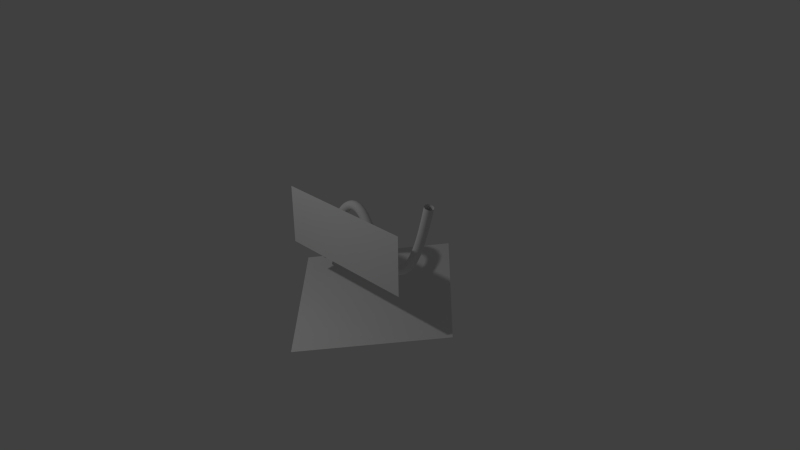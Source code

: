# Source: banner.blend  (saved by Blender 2.76.0; exported with 4.5.12 LTS)
import bpy
from mathutils import Matrix  # noqa: F401  (used for matrix-valued properties, if any)

bpy.ops.wm.read_factory_settings(use_empty=True)
scene = bpy.context.scene
scene.name = 'Scene'

# ---- collections
col_collection_1 = bpy.data.collections.new('Collection 1'); scene.collection.children.link(col_collection_1)

# ---- materials (node trees are filled in below, after node groups)
mat_common = bpy.data.materials.new('COMMON')
mat_common.alpha_threshold = 0.0
mat_common.use_transparent_shadow = False
mat_common.roughness = 0.5

# ---- material node trees

# ---- world
world_world = bpy.data.worlds.new('World'); scene.world = world_world
world_world.color = (0.05088, 0.05088, 0.05088)
world_world.use_sun_shadow = False
world_world.sun_shadow_jitter_overblur = 0.0
world_world.cycles.sampling_method = 'MANUAL'
world_world.cycles.sample_map_resolution = 256

# ---- cameras
cam_camera = bpy.data.cameras.new('Camera')
cam_camera.clip_end = 100.0
cam_camera.lens = 35.0
cam_camera.sensor_width = 32.0
cam_camera.sensor_height = 18.0
cam_camera.ortho_scale = 7.314
cam_camera.dof.focus_distance = 0.0
cam_camera.dof.aperture_fstop = 128.0

# ---- lights
light_lamp = bpy.data.lights.new('Lamp', 'POINT')
light_lamp.transmission_factor = 0.0
light_lamp.cutoff_distance = 30.0
light_lamp.energy = 100.0
light_lamp.shadow_buffer_clip_start = 1.001
light_lamp.shadow_soft_size = 0.1
light_lamp.shadow_maximum_resolution = 0.006
light_lamp.use_absolute_resolution = True
light_lamp.cycles.use_multiple_importance_sampling = False

# ---- meshes
me_common = bpy.data.meshes.new('COMMON')
me_common.from_pydata([(-1.0, -0.5, 0.6), (1.0, -0.5, 0.6), (-1.0, -0.5, 1.4), (1.0, -0.5, 1.4), (-1.034, 0.05056, 0.2136), (-1.055, 0.01931, 0.2221), (-1.055, -0.01931, 0.2221), (-1.034, -0.05056, 0.2136), (-1.0, -0.0625, 0.2), (-0.9659, -0.05056, 0.1864), (-0.9448, -0.01931, 0.1779), (-0.9448, 0.01931, 0.1779), (-0.9659, 0.05056, 0.1864), (-1.0, 0.0625, 0.2), (-0.9993, 0.05056, 0.3), (-1.02, 0.01931, 0.3086), (-1.02, -0.01931, 0.3086), (-0.9993, -0.05056, 0.3), (-0.9653, -0.0625, 0.2862), (-0.9313, -0.05056, 0.2723), (-0.9102, -0.01931, 0.2638), (-0.9102, 0.01931, 0.2638), (-0.9313, 0.05056, 0.2723), (-0.9653, 0.0625, 0.2862), (-0.9618, 0.05056, 0.3911), (-0.9828, 0.01931, 0.3999), (-0.9828, -0.01931, 0.3999), (-0.9618, -0.05056, 0.3911), (-0.928, -0.0625, 0.3769), (-0.8941, -0.05056, 0.3627), (-0.8731, -0.01931, 0.354), (-0.8731, 0.01931, 0.354), (-0.8941, 0.05056, 0.3627), (-0.928, 0.0625, 0.3769), (-0.9218, 0.05056, 0.4851), (-0.9426, 0.01931, 0.4942), (-0.9426, -0.01931, 0.4942), (-0.9218, -0.05056, 0.4851), (-0.8881, -0.0625, 0.4704), (-0.8544, -0.05056, 0.4558), (-0.8336, -0.01931, 0.4467), (-0.8336, 0.01931, 0.4467), (-0.8544, 0.05056, 0.4558), (-0.8881, 0.0625, 0.4704), (-0.8794, 0.05056, 0.5803), (-0.9, 0.01931, 0.5898), (-0.9, -0.01931, 0.5898), (-0.8794, -0.05056, 0.5803), (-0.846, -0.0625, 0.5649), (-0.8126, -0.05056, 0.5496), (-0.792, -0.01931, 0.5401), (-0.792, 0.01931, 0.5401), (-0.8126, 0.05056, 0.5496), (-0.846, 0.0625, 0.5649), (-0.8346, 0.05056, 0.6748), (-0.855, 0.01931, 0.6848), (-0.855, -0.01931, 0.6848), (-0.8346, -0.05056, 0.6748), (-0.8017, -0.0625, 0.6587), (-0.7687, -0.05056, 0.6425), (-0.7483, -0.01931, 0.6325), (-0.7483, 0.01931, 0.6325), (-0.7687, 0.05056, 0.6425), (-0.8017, 0.0625, 0.6587), (-0.7878, 0.05056, 0.7671), (-0.8078, 0.01931, 0.7777), (-0.8078, -0.01931, 0.7777), (-0.7878, -0.05056, 0.7671), (-0.7553, -0.0625, 0.7498), (-0.7229, -0.05056, 0.7326), (-0.7028, -0.01931, 0.722), (-0.7028, 0.01931, 0.722), (-0.7229, 0.05056, 0.7326), (-0.7553, 0.0625, 0.7498), (-0.7389, 0.05056, 0.8553), (-0.7584, 0.01931, 0.8667), (-0.7584, -0.01931, 0.8667), (-0.7389, -0.05056, 0.8553), (-0.7072, -0.0625, 0.8367), (-0.6755, -0.05056, 0.8181), (-0.6559, -0.01931, 0.8067), (-0.6559, 0.01931, 0.8067), (-0.6755, 0.05056, 0.8181), (-0.7072, 0.0625, 0.8367), (-0.6879, 0.05056, 0.9377), (-0.7069, 0.01931, 0.9502), (-0.7069, -0.01931, 0.9502), (-0.6879, -0.05056, 0.9377), (-0.6573, -0.0625, 0.9175), (-0.6266, -0.05056, 0.8972), (-0.6077, -0.01931, 0.8847), (-0.6077, 0.01931, 0.8847), (-0.6266, 0.05056, 0.8972), (-0.6573, 0.0625, 0.9175), (-0.635, 0.05056, 1.013), (-0.653, 0.01931, 1.027), (-0.653, -0.01931, 1.027), (-0.635, -0.05056, 1.013), (-0.6059, -0.0625, 0.9904), (-0.5767, -0.05056, 0.968), (-0.5587, -0.01931, 0.9542), (-0.5587, 0.01931, 0.9542), (-0.5767, 0.05056, 0.968), (-0.6059, 0.0625, 0.9904), (-0.5799, 0.05056, 1.079), (-0.5965, 0.01931, 1.094), (-0.5965, -0.01931, 1.094), (-0.5799, -0.05056, 1.079), (-0.5531, -0.0625, 1.054), (-0.5262, -0.05056, 1.029), (-0.5096, -0.01931, 1.013), (-0.5096, 0.01931, 1.013), (-0.5262, 0.05056, 1.029), (-0.5531, 0.0625, 1.054), (-0.5224, 0.05056, 1.134), (-0.5368, 0.01931, 1.151), (-0.5368, -0.01931, 1.151), (-0.5224, -0.05056, 1.134), (-0.4991, -0.0625, 1.105), (-0.4757, -0.05056, 1.077), (-0.4613, -0.01931, 1.06), (-0.4613, 0.01931, 1.06), (-0.4757, 0.05056, 1.077), (-0.4991, 0.0625, 1.105), (-0.4618, 0.05056, 1.176), (-0.4728, 0.01931, 1.196), (-0.4728, -0.01931, 1.196), (-0.4618, -0.05056, 1.176), (-0.444, -0.0625, 1.144), (-0.4262, -0.05056, 1.112), (-0.4152, -0.01931, 1.092), (-0.4152, 0.01931, 1.092), (-0.4262, 0.05056, 1.112), (-0.444, 0.0625, 1.144), (-0.3975, 0.05056, 1.203), (-0.4034, 0.01931, 1.225), (-0.4034, -0.01931, 1.225), (-0.3975, -0.05056, 1.203), (-0.388, -0.0625, 1.168), (-0.3785, -0.05056, 1.132), (-0.3726, -0.01931, 1.11), (-0.3726, 0.01931, 1.11), (-0.3785, 0.05056, 1.132), (-0.388, 0.0625, 1.168), (-0.3299, 0.05056, 1.212), (-0.329, 0.01931, 1.234), (-0.329, -0.01931, 1.234), (-0.3299, -0.05056, 1.212), (-0.3313, -0.0625, 1.175), (-0.3327, -0.05056, 1.138), (-0.3335, -0.01931, 1.115), (-0.3335, 0.01931, 1.115), (-0.3327, 0.05056, 1.138), (-0.3313, 0.0625, 1.175), (-0.2613, 0.05056, 1.198), (-0.2535, 0.01931, 1.219), (-0.2535, -0.01931, 1.219), (-0.2613, -0.05056, 1.198), (-0.274, -0.0625, 1.163), (-0.2866, -0.05056, 1.129), (-0.2944, -0.01931, 1.107), (-0.2944, 0.01931, 1.107), (-0.2866, 0.05056, 1.129), (-0.274, 0.0625, 1.163), (-0.1947, 0.05056, 1.161), (-0.1814, 0.01931, 1.18), (-0.1814, -0.01931, 1.18), (-0.1947, -0.05056, 1.161), (-0.2162, -0.0625, 1.132), (-0.2377, -0.05056, 1.102), (-0.251, -0.01931, 1.083), (-0.251, 0.01931, 1.083), (-0.2377, 0.05056, 1.102), (-0.2162, 0.0625, 1.132), (-0.1308, 0.05056, 1.102), (-0.114, 0.01931, 1.117), (-0.114, -0.01931, 1.117), (-0.1308, -0.05056, 1.102), (-0.1582, -0.0625, 1.078), (-0.1855, -0.05056, 1.053), (-0.2023, -0.01931, 1.038), (-0.2023, 0.01931, 1.038), (-0.1855, 0.05056, 1.053), (-0.1582, 0.0625, 1.078), (-0.07022, 0.05056, 1.022), (-0.05182, 0.01931, 1.035), (-0.05182, -0.01931, 1.035), (-0.07022, -0.05056, 1.022), (-0.1, -0.0625, 1.0), (-0.1298, -0.05056, 0.9785), (-0.1482, -0.01931, 0.9652), (-0.1482, 0.01931, 0.9652), (-0.1298, 0.05056, 0.9785), (-0.1, 0.0625, 1.0), (0.03523, 0.05056, 0.8702), (0.05326, 0.01931, 0.884), (0.05326, -0.01931, 0.884), (0.03523, -0.05056, 0.8702), (0.006061, -0.0625, 0.8478), (-0.02311, -0.05056, 0.8255), (-0.04114, -0.01931, 0.8117), (-0.04114, 0.01931, 0.8117), (-0.02311, 0.05056, 0.8255), (0.006061, 0.0625, 0.8478), (0.1319, 0.05056, 0.7549), (0.1484, 0.01931, 0.7705), (0.1484, -0.01931, 0.7705), (0.1319, -0.05056, 0.7549), (0.1052, -0.0625, 0.7296), (0.07858, -0.05056, 0.7043), (0.0621, -0.01931, 0.6887), (0.0621, 0.01931, 0.6887), (0.07858, 0.05056, 0.7043), (0.1052, 0.0625, 0.7296), (0.2206, 0.05056, 0.6719), (0.2347, 0.01931, 0.6897), (0.2347, -0.01931, 0.6897), (0.2206, -0.05056, 0.6719), (0.1979, -0.0625, 0.643), (0.1751, -0.05056, 0.6142), (0.161, -0.01931, 0.5964), (0.161, 0.01931, 0.5964), (0.1751, 0.05056, 0.6142), (0.1979, 0.0625, 0.643), (0.3009, 0.05056, 0.6186), (0.3112, 0.01931, 0.6388), (0.3112, -0.01931, 0.6388), (0.3009, -0.05056, 0.6186), (0.2842, -0.0625, 0.5859), (0.2675, -0.05056, 0.5531), (0.2572, -0.01931, 0.5329), (0.2572, 0.01931, 0.5329), (0.2675, 0.05056, 0.5531), (0.2842, 0.0625, 0.5859), (0.3723, 0.05056, 0.5917), (0.3771, 0.01931, 0.6139), (0.3771, -0.01931, 0.6139), (0.3723, -0.05056, 0.5917), (0.3645, -0.0625, 0.5558), (0.3567, -0.05056, 0.5199), (0.3519, -0.01931, 0.4977), (0.3519, 0.01931, 0.4977), (0.3567, 0.05056, 0.5199), (0.3645, 0.0625, 0.5558), (0.4359, 0.05056, 0.5872), (0.4339, 0.01931, 0.6098), (0.4339, -0.01931, 0.6098), (0.4359, -0.05056, 0.5872), (0.4392, -0.0625, 0.5506), (0.4424, -0.05056, 0.514), (0.4444, -0.01931, 0.4914), (0.4444, 0.01931, 0.4914), (0.4424, 0.05056, 0.514), (0.4392, 0.0625, 0.5506), (0.4945, 0.05056, 0.602), (0.4859, 0.01931, 0.623), (0.4859, -0.01931, 0.623), (0.4945, -0.05056, 0.602), (0.5084, -0.0625, 0.568), (0.5224, -0.05056, 0.534), (0.531, -0.01931, 0.513), (0.531, 0.01931, 0.513), (0.5224, 0.05056, 0.534), (0.5084, 0.0625, 0.568), (0.5506, 0.05056, 0.6351), (0.537, 0.01931, 0.6533), (0.537, -0.01931, 0.6533), (0.5506, -0.05056, 0.6351), (0.5726, -0.0625, 0.6057), (0.5946, -0.05056, 0.5763), (0.6082, -0.01931, 0.5581), (0.6082, 0.01931, 0.5581), (0.5946, 0.05056, 0.5763), (0.5726, 0.0625, 0.6057), (0.6048, 0.05056, 0.6861), (0.588, 0.01931, 0.7014), (0.588, -0.01931, 0.7014), (0.6048, -0.05056, 0.6861), (0.632, -0.0625, 0.6615), (0.6592, -0.05056, 0.6368), (0.6761, -0.01931, 0.6216), (0.6761, 0.01931, 0.6216), (0.6592, 0.05056, 0.6368), (0.632, 0.0625, 0.6615), (0.6565, 0.05056, 0.7536), (0.6377, 0.01931, 0.7663), (0.6377, -0.01931, 0.7663), (0.6565, -0.05056, 0.7536), (0.6869, -0.0625, 0.733), (0.7173, -0.05056, 0.7123), (0.7361, -0.01931, 0.6996), (0.7361, 0.01931, 0.6996), (0.7173, 0.05056, 0.7123), (0.6869, 0.0625, 0.733), (0.7053, 0.05056, 0.8354), (0.6853, 0.01931, 0.8462), (0.6853, -0.01931, 0.8462), (0.7053, -0.05056, 0.8354), (0.7376, -0.0625, 0.818), (0.7699, -0.05056, 0.8005), (0.7899, -0.01931, 0.7897), (0.7899, 0.01931, 0.7897), (0.7699, 0.05056, 0.8005), (0.7376, 0.0625, 0.818), (0.7509, 0.05056, 0.9292), (0.7302, 0.01931, 0.9385), (0.7302, -0.01931, 0.9385), (0.7509, -0.05056, 0.9292), (0.7844, -0.0625, 0.9142), (0.8179, -0.05056, 0.8992), (0.8386, -0.01931, 0.8899), (0.8386, 0.01931, 0.8899), (0.8179, 0.05056, 0.8992), (0.7844, 0.0625, 0.9142), (0.7933, 0.05056, 1.033), (0.7721, 0.01931, 1.041), (0.7721, -0.01931, 1.041), (0.7933, -0.05056, 1.033), (0.8276, -0.0625, 1.019), (0.8619, -0.05056, 1.006), (0.8831, -0.01931, 0.9981), (0.8831, 0.01931, 0.9981), (0.8619, 0.05056, 1.006), (0.8276, 0.0625, 1.019), (0.8327, 0.05056, 1.143), (0.8112, 0.01931, 1.15), (0.8112, -0.01931, 1.15), (0.8327, -0.05056, 1.143), (0.8675, -0.0625, 1.131), (0.9023, -0.05056, 1.119), (0.9238, -0.01931, 1.112), (0.9238, 0.01931, 1.112), (0.9023, 0.05056, 1.119), (0.8675, 0.0625, 1.131), (0.8692, 0.05056, 1.258), (0.8475, 0.01931, 1.265), (0.8475, -0.01931, 1.265), (0.8692, -0.05056, 1.258), (0.9044, -0.0625, 1.247), (0.9395, -0.05056, 1.237), (0.9613, -0.01931, 1.23), (0.9613, 0.01931, 1.23), (0.9395, 0.05056, 1.237), (0.9044, 0.0625, 1.247), (0.9032, 0.05056, 1.376), (0.8813, 0.01931, 1.382), (0.8813, -0.01931, 1.382), (0.9032, -0.05056, 1.376), (0.9386, -0.0625, 1.366), (0.974, -0.05056, 1.356), (0.9958, -0.01931, 1.35), (0.9958, 0.01931, 1.35), (0.974, 0.05056, 1.356), (0.9386, 0.0625, 1.366), (0.9348, 0.05056, 1.493), (0.9128, 0.01931, 1.499), (0.9128, -0.01931, 1.499), (0.9348, -0.05056, 1.493), (0.9703, -0.0625, 1.484), (1.006, -0.05056, 1.475), (1.028, -0.01931, 1.469), (1.028, 0.01931, 1.469), (1.006, 0.05056, 1.475), (0.9703, 0.0625, 1.484), (0.9644, 0.05056, 1.609), (0.9424, 0.01931, 1.615), (0.9424, -0.01931, 1.615), (0.9644, -0.05056, 1.609), (1.0, -0.0625, 1.6), (1.036, -0.05056, 1.591), (1.058, -0.01931, 1.585), (1.058, 0.01931, 1.585), (1.036, 0.05056, 1.591), (1.0, 0.0625, 1.6), (1.192e-07, -1.393, -0.2456), (1.414, 1.174e-07, 2.07e-08), (-1.414, -1.174e-07, -2.07e-08), (-1.192e-07, 1.393, 0.2456)], [], [(0, 1, 3, 2), (4, 14, 23, 13), (5, 15, 14, 4), (6, 16, 15, 5), (7, 17, 16, 6), (8, 18, 17, 7), (9, 19, 18, 8), (10, 20, 19, 9), (11, 21, 20, 10), (12, 22, 21, 11), (13, 23, 22, 12), (14, 24, 33, 23), (15, 25, 24, 14), (16, 26, 25, 15), (17, 27, 26, 16), (18, 28, 27, 17), (19, 29, 28, 18), (20, 30, 29, 19), (21, 31, 30, 20), (22, 32, 31, 21), (23, 33, 32, 22), (24, 34, 43, 33), (25, 35, 34, 24), (26, 36, 35, 25), (27, 37, 36, 26), (28, 38, 37, 27), (29, 39, 38, 28), (30, 40, 39, 29), (31, 41, 40, 30), (32, 42, 41, 31), (33, 43, 42, 32), (34, 44, 53, 43), (35, 45, 44, 34), (36, 46, 45, 35), (37, 47, 46, 36), (38, 48, 47, 37), (39, 49, 48, 38), (40, 50, 49, 39), (41, 51, 50, 40), (42, 52, 51, 41), (43, 53, 52, 42), (44, 54, 63, 53), (45, 55, 54, 44), (46, 56, 55, 45), (47, 57, 56, 46), (48, 58, 57, 47), (49, 59, 58, 48), (50, 60, 59, 49), (51, 61, 60, 50), (52, 62, 61, 51), (53, 63, 62, 52), (54, 64, 73, 63), (55, 65, 64, 54), (56, 66, 65, 55), (57, 67, 66, 56), (58, 68, 67, 57), (59, 69, 68, 58), (60, 70, 69, 59), (61, 71, 70, 60), (62, 72, 71, 61), (63, 73, 72, 62), (64, 74, 83, 73), (65, 75, 74, 64), (66, 76, 75, 65), (67, 77, 76, 66), (68, 78, 77, 67), (69, 79, 78, 68), (70, 80, 79, 69), (71, 81, 80, 70), (72, 82, 81, 71), (73, 83, 82, 72), (74, 84, 93, 83), (75, 85, 84, 74), (76, 86, 85, 75), (77, 87, 86, 76), (78, 88, 87, 77), (79, 89, 88, 78), (80, 90, 89, 79), (81, 91, 90, 80), (82, 92, 91, 81), (83, 93, 92, 82), (84, 94, 103, 93), (85, 95, 94, 84), (86, 96, 95, 85), (87, 97, 96, 86), (88, 98, 97, 87), (89, 99, 98, 88), (90, 100, 99, 89), (91, 101, 100, 90), (92, 102, 101, 91), (93, 103, 102, 92), (94, 104, 113, 103), (95, 105, 104, 94), (96, 106, 105, 95), (97, 107, 106, 96), (98, 108, 107, 97), (99, 109, 108, 98), (100, 110, 109, 99), (101, 111, 110, 100), (102, 112, 111, 101), (103, 113, 112, 102), (104, 114, 123, 113), (105, 115, 114, 104), (106, 116, 115, 105), (107, 117, 116, 106), (108, 118, 117, 107), (109, 119, 118, 108), (110, 120, 119, 109), (111, 121, 120, 110), (112, 122, 121, 111), (113, 123, 122, 112), (114, 124, 133, 123), (115, 125, 124, 114), (116, 126, 125, 115), (117, 127, 126, 116), (118, 128, 127, 117), (119, 129, 128, 118), (120, 130, 129, 119), (121, 131, 130, 120), (122, 132, 131, 121), (123, 133, 132, 122), (124, 134, 143, 133), (125, 135, 134, 124), (126, 136, 135, 125), (127, 137, 136, 126), (128, 138, 137, 127), (129, 139, 138, 128), (130, 140, 139, 129), (131, 141, 140, 130), (132, 142, 141, 131), (133, 143, 142, 132), (134, 144, 153, 143), (135, 145, 144, 134), (136, 146, 145, 135), (137, 147, 146, 136), (138, 148, 147, 137), (139, 149, 148, 138), (140, 150, 149, 139), (141, 151, 150, 140), (142, 152, 151, 141), (143, 153, 152, 142), (144, 154, 163, 153), (145, 155, 154, 144), (146, 156, 155, 145), (147, 157, 156, 146), (148, 158, 157, 147), (149, 159, 158, 148), (150, 160, 159, 149), (151, 161, 160, 150), (152, 162, 161, 151), (153, 163, 162, 152), (154, 164, 173, 163), (155, 165, 164, 154), (156, 166, 165, 155), (157, 167, 166, 156), (158, 168, 167, 157), (159, 169, 168, 158), (160, 170, 169, 159), (161, 171, 170, 160), (162, 172, 171, 161), (163, 173, 172, 162), (164, 174, 183, 173), (165, 175, 174, 164), (166, 176, 175, 165), (167, 177, 176, 166), (168, 178, 177, 167), (169, 179, 178, 168), (170, 180, 179, 169), (171, 181, 180, 170), (172, 182, 181, 171), (173, 183, 182, 172), (174, 184, 193, 183), (175, 185, 184, 174), (176, 186, 185, 175), (177, 187, 186, 176), (178, 188, 187, 177), (179, 189, 188, 178), (180, 190, 189, 179), (181, 191, 190, 180), (182, 192, 191, 181), (183, 193, 192, 182), (184, 194, 203, 193), (185, 195, 194, 184), (186, 196, 195, 185), (187, 197, 196, 186), (188, 198, 197, 187), (189, 199, 198, 188), (190, 200, 199, 189), (191, 201, 200, 190), (192, 202, 201, 191), (193, 203, 202, 192), (194, 204, 213, 203), (195, 205, 204, 194), (196, 206, 205, 195), (197, 207, 206, 196), (198, 208, 207, 197), (199, 209, 208, 198), (200, 210, 209, 199), (201, 211, 210, 200), (202, 212, 211, 201), (203, 213, 212, 202), (204, 214, 223, 213), (205, 215, 214, 204), (206, 216, 215, 205), (207, 217, 216, 206), (208, 218, 217, 207), (209, 219, 218, 208), (210, 220, 219, 209), (211, 221, 220, 210), (212, 222, 221, 211), (213, 223, 222, 212), (214, 224, 233, 223), (215, 225, 224, 214), (216, 226, 225, 215), (217, 227, 226, 216), (218, 228, 227, 217), (219, 229, 228, 218), (220, 230, 229, 219), (221, 231, 230, 220), (222, 232, 231, 221), (223, 233, 232, 222), (224, 234, 243, 233), (225, 235, 234, 224), (226, 236, 235, 225), (227, 237, 236, 226), (228, 238, 237, 227), (229, 239, 238, 228), (230, 240, 239, 229), (231, 241, 240, 230), (232, 242, 241, 231), (233, 243, 242, 232), (234, 244, 253, 243), (235, 245, 244, 234), (236, 246, 245, 235), (237, 247, 246, 236), (238, 248, 247, 237), (239, 249, 248, 238), (240, 250, 249, 239), (241, 251, 250, 240), (242, 252, 251, 241), (243, 253, 252, 242), (244, 254, 263, 253), (245, 255, 254, 244), (246, 256, 255, 245), (247, 257, 256, 246), (248, 258, 257, 247), (249, 259, 258, 248), (250, 260, 259, 249), (251, 261, 260, 250), (252, 262, 261, 251), (253, 263, 262, 252), (254, 264, 273, 263), (255, 265, 264, 254), (256, 266, 265, 255), (257, 267, 266, 256), (258, 268, 267, 257), (259, 269, 268, 258), (260, 270, 269, 259), (261, 271, 270, 260), (262, 272, 271, 261), (263, 273, 272, 262), (264, 274, 283, 273), (265, 275, 274, 264), (266, 276, 275, 265), (267, 277, 276, 266), (268, 278, 277, 267), (269, 279, 278, 268), (270, 280, 279, 269), (271, 281, 280, 270), (272, 282, 281, 271), (273, 283, 282, 272), (274, 284, 293, 283), (275, 285, 284, 274), (276, 286, 285, 275), (277, 287, 286, 276), (278, 288, 287, 277), (279, 289, 288, 278), (280, 290, 289, 279), (281, 291, 290, 280), (282, 292, 291, 281), (283, 293, 292, 282), (284, 294, 303, 293), (285, 295, 294, 284), (286, 296, 295, 285), (287, 297, 296, 286), (288, 298, 297, 287), (289, 299, 298, 288), (290, 300, 299, 289), (291, 301, 300, 290), (292, 302, 301, 291), (293, 303, 302, 292), (294, 304, 313, 303), (295, 305, 304, 294), (296, 306, 305, 295), (297, 307, 306, 296), (298, 308, 307, 297), (299, 309, 308, 298), (300, 310, 309, 299), (301, 311, 310, 300), (302, 312, 311, 301), (303, 313, 312, 302), (304, 314, 323, 313), (305, 315, 314, 304), (306, 316, 315, 305), (307, 317, 316, 306), (308, 318, 317, 307), (309, 319, 318, 308), (310, 320, 319, 309), (311, 321, 320, 310), (312, 322, 321, 311), (313, 323, 322, 312), (314, 324, 333, 323), (315, 325, 324, 314), (316, 326, 325, 315), (317, 327, 326, 316), (318, 328, 327, 317), (319, 329, 328, 318), (320, 330, 329, 319), (321, 331, 330, 320), (322, 332, 331, 321), (323, 333, 332, 322), (324, 334, 343, 333), (325, 335, 334, 324), (326, 336, 335, 325), (327, 337, 336, 326), (328, 338, 337, 327), (329, 339, 338, 328), (330, 340, 339, 329), (331, 341, 340, 330), (332, 342, 341, 331), (333, 343, 342, 332), (334, 344, 353, 343), (335, 345, 344, 334), (336, 346, 345, 335), (337, 347, 346, 336), (338, 348, 347, 337), (339, 349, 348, 338), (340, 350, 349, 339), (341, 351, 350, 340), (342, 352, 351, 341), (343, 353, 352, 342), (344, 354, 363, 353), (345, 355, 354, 344), (346, 356, 355, 345), (347, 357, 356, 346), (348, 358, 357, 347), (349, 359, 358, 348), (350, 360, 359, 349), (351, 361, 360, 350), (352, 362, 361, 351), (353, 363, 362, 352), (354, 364, 373, 363), (355, 365, 364, 354), (356, 366, 365, 355), (357, 367, 366, 356), (358, 368, 367, 357), (359, 369, 368, 358), (360, 370, 369, 359), (361, 371, 370, 360), (362, 372, 371, 361), (363, 373, 372, 362), (374, 375, 377, 376)])
me_common.polygons.foreach_set('use_smooth', [0, 1, 1, 1, 1, 1, 1, 1, 1, 1, 1, 1, 1, 1, 1, 1, 1, 1, 1, 1, 1, 1, 1, 1, 1, 1, 1, 1, 1, 1, 1, 1, 1, 1, 1, 1, 1, 1, 1, 1, 1, 1, 1, 1, 1, 1, 1, 1, 1, 1, 1, 1, 1, 1, 1, 1, 1, 1, 1, 1, 1, 1, 1, 1, 1, 1, 1, 1, 1, 1, 1, 1, 1, 1, 1, 1, 1, 1, 1, 1, 1, 1, 1, 1, 1, 1, 1, 1, 1, 1, 1, 1, 1, 1, 1, 1, 1, 1, 1, 1, 1, 1, 1, 1, 1, 1, 1, 1, 1, 1, 1, 1, 1, 1, 1, 1, 1, 1, 1, 1, 1, 1, 1, 1, 1, 1, 1, 1, 1, 1, 1, 1, 1, 1, 1, 1, 1, 1, 1, 1, 1, 1, 1, 1, 1, 1, 1, 1, 1, 1, 1, 1, 1, 1, 1, 1, 1, 1, 1, 1, 1, 1, 1, 1, 1, 1, 1, 1, 1, 1, 1, 1, 1, 1, 1, 1, 1, 1, 1, 1, 1, 1, 1, 1, 1, 1, 1, 1, 1, 1, 1, 1, 1, 1, 1, 1, 1, 1, 1, 1, 1, 1, 1, 1, 1, 1, 1, 1, 1, 1, 1, 1, 1, 1, 1, 1, 1, 1, 1, 1, 1, 1, 1, 1, 1, 1, 1, 1, 1, 1, 1, 1, 1, 1, 1, 1, 1, 1, 1, 1, 1, 1, 1, 1, 1, 1, 1, 1, 1, 1, 1, 1, 1, 1, 1, 1, 1, 1, 1, 1, 1, 1, 1, 1, 1, 1, 1, 1, 1, 1, 1, 1, 1, 1, 1, 1, 1, 1, 1, 1, 1, 1, 1, 1, 1, 1, 1, 1, 1, 1, 1, 1, 1, 1, 1, 1, 1, 1, 1, 1, 1, 1, 1, 1, 1, 1, 1, 1, 1, 1, 1, 1, 1, 1, 1, 1, 1, 1, 1, 1, 1, 1, 1, 1, 1, 1, 1, 1, 1, 1, 1, 1, 1, 1, 1, 1, 1, 1, 1, 1, 1, 1, 1, 1, 1, 1, 1, 1, 1, 1, 1, 1, 1, 1, 1, 1, 1, 1, 1, 1, 1, 0])
_uv = me_common.uv_layers.new(name='COMMON')
_uv.uv.foreach_set('vector', [0.03411, 0.5758, 0.969, 0.5758, 0.969, 0.9497, 0.03411, 0.9497, 0.5544, 0.479, 0.564, 0.4675, 0.5688, 0.4715, 0.5591, 0.483, 0.5496, 0.475, 0.5593, 0.4635, 0.564, 0.4675, 0.5544, 0.479, 0.592, 0.5114, 0.6019, 0.5001, 0.6066, 0.5042, 0.5967, 0.5155, 0.5873, 0.5073, 0.5972, 0.496, 0.6019, 0.5001, 0.592, 0.5114, 0.5827, 0.5032, 0.5925, 0.4919, 0.5972, 0.496, 0.5873, 0.5073, 0.578, 0.4991, 0.5878, 0.4878, 0.5925, 0.4919, 0.5827, 0.5032, 0.5733, 0.495, 0.5831, 0.4837, 0.5878, 0.4878, 0.578, 0.4991, 0.5686, 0.491, 0.5783, 0.4796, 0.5831, 0.4837, 0.5733, 0.495, 0.5639, 0.487, 0.5735, 0.4756, 0.5783, 0.4796, 0.5686, 0.491, 0.5591, 0.483, 0.5688, 0.4715, 0.5735, 0.4756, 0.5639, 0.487, 0.564, 0.4675, 0.5743, 0.4554, 0.5791, 0.4594, 0.5688, 0.4715, 0.5593, 0.4635, 0.5695, 0.4514, 0.5743, 0.4554, 0.564, 0.4675, 0.6019, 0.5001, 0.6123, 0.4881, 0.617, 0.4922, 0.6066, 0.5042, 0.5972, 0.496, 0.6076, 0.484, 0.6123, 0.4881, 0.6019, 0.5001, 0.5925, 0.4919, 0.6029, 0.4799, 0.6076, 0.484, 0.5972, 0.496, 0.5878, 0.4878, 0.5982, 0.4758, 0.6029, 0.4799, 0.5925, 0.4919, 0.5831, 0.4837, 0.5934, 0.4717, 0.5982, 0.4758, 0.5878, 0.4878, 0.5783, 0.4796, 0.5886, 0.4676, 0.5934, 0.4717, 0.5831, 0.4837, 0.5735, 0.4756, 0.5838, 0.4635, 0.5886, 0.4676, 0.5783, 0.4796, 0.5688, 0.4715, 0.5791, 0.4594, 0.5838, 0.4635, 0.5735, 0.4756, 0.5743, 0.4554, 0.5849, 0.4428, 0.5897, 0.4468, 0.5791, 0.4594, 0.5695, 0.4514, 0.5802, 0.4387, 0.5849, 0.4428, 0.5743, 0.4554, 0.6123, 0.4881, 0.6232, 0.4757, 0.6279, 0.4798, 0.617, 0.4922, 0.6076, 0.484, 0.6185, 0.4716, 0.6232, 0.4757, 0.6123, 0.4881, 0.6029, 0.4799, 0.6138, 0.4674, 0.6185, 0.4716, 0.6076, 0.484, 0.5982, 0.4758, 0.609, 0.4633, 0.6138, 0.4674, 0.6029, 0.4799, 0.5934, 0.4717, 0.6042, 0.4591, 0.609, 0.4633, 0.5982, 0.4758, 0.5886, 0.4676, 0.5994, 0.455, 0.6042, 0.4591, 0.5934, 0.4717, 0.5838, 0.4635, 0.5945, 0.4509, 0.5994, 0.455, 0.5886, 0.4676, 0.5791, 0.4594, 0.5897, 0.4468, 0.5945, 0.4509, 0.5838, 0.4635, 0.5849, 0.4428, 0.5958, 0.4298, 0.6007, 0.4339, 0.5897, 0.4468, 0.5802, 0.4387, 0.591, 0.4258, 0.5958, 0.4298, 0.5849, 0.4428, 0.6232, 0.4757, 0.6343, 0.463, 0.639, 0.4671, 0.6279, 0.4798, 0.6185, 0.4716, 0.6296, 0.4588, 0.6343, 0.463, 0.6232, 0.4757, 0.6138, 0.4674, 0.6249, 0.4547, 0.6296, 0.4588, 0.6185, 0.4716, 0.609, 0.4633, 0.6201, 0.4505, 0.6249, 0.4547, 0.6138, 0.4674, 0.6042, 0.4591, 0.6152, 0.4463, 0.6201, 0.4505, 0.609, 0.4633, 0.5994, 0.455, 0.6104, 0.4421, 0.6152, 0.4463, 0.6042, 0.4591, 0.5945, 0.4509, 0.6055, 0.438, 0.6104, 0.4421, 0.5994, 0.455, 0.5897, 0.4468, 0.6007, 0.4339, 0.6055, 0.438, 0.5945, 0.4509, 0.5958, 0.4298, 0.6068, 0.4168, 0.6116, 0.4208, 0.6007, 0.4339, 0.591, 0.4258, 0.6019, 0.4127, 0.6068, 0.4168, 0.5958, 0.4298, 0.6343, 0.463, 0.6456, 0.4502, 0.6503, 0.4544, 0.639, 0.4671, 0.6296, 0.4588, 0.6409, 0.446, 0.6456, 0.4502, 0.6343, 0.463, 0.6249, 0.4547, 0.6361, 0.4418, 0.6409, 0.446, 0.6296, 0.4588, 0.6201, 0.4505, 0.6313, 0.4376, 0.6361, 0.4418, 0.6249, 0.4547, 0.6152, 0.4463, 0.6264, 0.4334, 0.6313, 0.4376, 0.6201, 0.4505, 0.6104, 0.4421, 0.6215, 0.4291, 0.6264, 0.4334, 0.6152, 0.4463, 0.6055, 0.438, 0.6165, 0.425, 0.6215, 0.4291, 0.6104, 0.4421, 0.6007, 0.4339, 0.6116, 0.4208, 0.6165, 0.425, 0.6055, 0.438, 0.6068, 0.4168, 0.6176, 0.4037, 0.6225, 0.4078, 0.6116, 0.4208, 0.6019, 0.4127, 0.6127, 0.3997, 0.6176, 0.4037, 0.6068, 0.4168, 0.6456, 0.4502, 0.6569, 0.4376, 0.6615, 0.4418, 0.6503, 0.4544, 0.6409, 0.446, 0.6522, 0.4334, 0.6569, 0.4376, 0.6456, 0.4502, 0.6361, 0.4418, 0.6474, 0.4291, 0.6522, 0.4334, 0.6409, 0.446, 0.6313, 0.4376, 0.6425, 0.4248, 0.6474, 0.4291, 0.6361, 0.4418, 0.6264, 0.4334, 0.6375, 0.4205, 0.6425, 0.4248, 0.6313, 0.4376, 0.6215, 0.4291, 0.6325, 0.4162, 0.6375, 0.4205, 0.6264, 0.4334, 0.6165, 0.425, 0.6275, 0.4119, 0.6325, 0.4162, 0.6215, 0.4291, 0.6116, 0.4208, 0.6225, 0.4078, 0.6275, 0.4119, 0.6165, 0.425, 0.6176, 0.4037, 0.628, 0.3908, 0.6331, 0.3949, 0.6225, 0.4078, 0.6127, 0.3997, 0.6231, 0.3868, 0.628, 0.3908, 0.6176, 0.4037, 0.6569, 0.4376, 0.668, 0.4253, 0.6727, 0.4296, 0.6615, 0.4418, 0.6522, 0.4334, 0.6633, 0.421, 0.668, 0.4253, 0.6569, 0.4376, 0.6474, 0.4291, 0.6585, 0.4166, 0.6633, 0.421, 0.6522, 0.4334, 0.6425, 0.4248, 0.6536, 0.4122, 0.6585, 0.4166, 0.6474, 0.4291, 0.6375, 0.4205, 0.6485, 0.4078, 0.6536, 0.4122, 0.6425, 0.4248, 0.6325, 0.4162, 0.6434, 0.4033, 0.6485, 0.4078, 0.6375, 0.4205, 0.6275, 0.4119, 0.6382, 0.399, 0.6434, 0.4033, 0.6325, 0.4162, 0.6225, 0.4078, 0.6331, 0.3949, 0.6382, 0.399, 0.6275, 0.4119, 0.628, 0.3908, 0.638, 0.3781, 0.6432, 0.3822, 0.6331, 0.3949, 0.6231, 0.3868, 0.633, 0.3742, 0.638, 0.3781, 0.628, 0.3908, 0.668, 0.4253, 0.679, 0.4135, 0.6836, 0.4179, 0.6727, 0.4296, 0.6633, 0.421, 0.6743, 0.4091, 0.679, 0.4135, 0.668, 0.4253, 0.6585, 0.4166, 0.6695, 0.4046, 0.6743, 0.4091, 0.6633, 0.421, 0.6536, 0.4122, 0.6645, 0.4, 0.6695, 0.4046, 0.6585, 0.4166, 0.6485, 0.4078, 0.6593, 0.3953, 0.6645, 0.4, 0.6536, 0.4122, 0.6434, 0.4033, 0.6539, 0.3908, 0.6593, 0.3953, 0.6485, 0.4078, 0.6382, 0.399, 0.6486, 0.3864, 0.6539, 0.3908, 0.6434, 0.4033, 0.6331, 0.3949, 0.6432, 0.3822, 0.6486, 0.3864, 0.6382, 0.399, 0.638, 0.3781, 0.6474, 0.3658, 0.6528, 0.3698, 0.6432, 0.3822, 0.633, 0.3742, 0.6421, 0.362, 0.6474, 0.3658, 0.638, 0.3781, 0.679, 0.4135, 0.6898, 0.4024, 0.6943, 0.4069, 0.6836, 0.4179, 0.6743, 0.4091, 0.6851, 0.3978, 0.6898, 0.4024, 0.679, 0.4135, 0.6695, 0.4046, 0.6802, 0.3931, 0.6851, 0.3978, 0.6743, 0.4091, 0.6645, 0.4, 0.6751, 0.3883, 0.6802, 0.3931, 0.6695, 0.4046, 0.6593, 0.3953, 0.6697, 0.3834, 0.6751, 0.3883, 0.6645, 0.4, 0.6539, 0.3908, 0.6641, 0.3786, 0.6697, 0.3834, 0.6593, 0.3953, 0.6486, 0.3864, 0.6584, 0.374, 0.6641, 0.3786, 0.6539, 0.3908, 0.6432, 0.3822, 0.6528, 0.3698, 0.6584, 0.374, 0.6486, 0.3864, 0.6474, 0.3658, 0.6559, 0.3537, 0.6616, 0.3577, 0.6528, 0.3698, 0.6421, 0.362, 0.6505, 0.3501, 0.6559, 0.3537, 0.6474, 0.3658, 0.6898, 0.4024, 0.7002, 0.3921, 0.7047, 0.3968, 0.6943, 0.4069, 0.6851, 0.3978, 0.6956, 0.3873, 0.7002, 0.3921, 0.6898, 0.4024, 0.6802, 0.3931, 0.6907, 0.3824, 0.6956, 0.3873, 0.6851, 0.3978, 0.6751, 0.3883, 0.6855, 0.3772, 0.6907, 0.3824, 0.6802, 0.3931, 0.6697, 0.3834, 0.6798, 0.3719, 0.6855, 0.3772, 0.6751, 0.3883, 0.6641, 0.3786, 0.6737, 0.3667, 0.6798, 0.3719, 0.6697, 0.3834, 0.6584, 0.374, 0.6676, 0.362, 0.6737, 0.3667, 0.6641, 0.3786, 0.6528, 0.3698, 0.6616, 0.3577, 0.6676, 0.362, 0.6584, 0.374, 0.6559, 0.3537, 0.6636, 0.3421, 0.6696, 0.3461, 0.6616, 0.3577, 0.6505, 0.3501, 0.658, 0.3385, 0.6636, 0.3421, 0.6559, 0.3537, 0.7002, 0.3921, 0.7103, 0.3826, 0.7148, 0.3874, 0.7047, 0.3968, 0.6956, 0.3873, 0.7057, 0.3777, 0.7103, 0.3826, 0.7002, 0.3921, 0.6907, 0.3824, 0.7009, 0.3725, 0.7057, 0.3777, 0.6956, 0.3873, 0.6855, 0.3772, 0.6954, 0.3669, 0.7009, 0.3725, 0.6907, 0.3824, 0.6798, 0.3719, 0.6894, 0.3611, 0.6954, 0.3669, 0.6855, 0.3772, 0.6737, 0.3667, 0.6828, 0.3555, 0.6894, 0.3611, 0.6798, 0.3719, 0.6676, 0.362, 0.6761, 0.3504, 0.6828, 0.3555, 0.6737, 0.3667, 0.6616, 0.3577, 0.6696, 0.3461, 0.6761, 0.3504, 0.6676, 0.362, 0.6636, 0.3421, 0.6707, 0.331, 0.6769, 0.335, 0.6696, 0.3461, 0.658, 0.3385, 0.665, 0.3274, 0.6707, 0.331, 0.6636, 0.3421, 0.7103, 0.3826, 0.72, 0.3737, 0.7245, 0.3785, 0.7148, 0.3874, 0.7057, 0.3777, 0.7154, 0.3688, 0.72, 0.3737, 0.7103, 0.3826, 0.7009, 0.3725, 0.7104, 0.3635, 0.7154, 0.3688, 0.7057, 0.3777, 0.6954, 0.3669, 0.7048, 0.3575, 0.7104, 0.3635, 0.7009, 0.3725, 0.6894, 0.3611, 0.6983, 0.3512, 0.7048, 0.3575, 0.6954, 0.3669, 0.6828, 0.3555, 0.6911, 0.345, 0.6983, 0.3512, 0.6894, 0.3611, 0.6761, 0.3504, 0.6838, 0.3396, 0.6911, 0.345, 0.6828, 0.3555, 0.6696, 0.3461, 0.6769, 0.335, 0.6838, 0.3396, 0.6761, 0.3504, 0.6707, 0.331, 0.6777, 0.3205, 0.6838, 0.3249, 0.6769, 0.335, 0.665, 0.3274, 0.6721, 0.3165, 0.6777, 0.3205, 0.6707, 0.331, 0.72, 0.3737, 0.7291, 0.365, 0.7339, 0.3696, 0.7245, 0.3785, 0.7154, 0.3688, 0.7243, 0.3602, 0.7291, 0.365, 0.72, 0.3737, 0.7104, 0.3635, 0.7191, 0.355, 0.7243, 0.3602, 0.7154, 0.3688, 0.7048, 0.3575, 0.7131, 0.349, 0.7191, 0.355, 0.7104, 0.3635, 0.6983, 0.3512, 0.7062, 0.3424, 0.7131, 0.349, 0.7048, 0.3575, 0.6911, 0.345, 0.6986, 0.3357, 0.7062, 0.3424, 0.6983, 0.3512, 0.6838, 0.3396, 0.6908, 0.3299, 0.6986, 0.3357, 0.6911, 0.345, 0.6769, 0.335, 0.6838, 0.3249, 0.6908, 0.3299, 0.6838, 0.3396, 0.6777, 0.3205, 0.6853, 0.3106, 0.6911, 0.3156, 0.6838, 0.3249, 0.6721, 0.3165, 0.68, 0.3061, 0.6853, 0.3106, 0.6777, 0.3205, 0.7291, 0.365, 0.7378, 0.3558, 0.7428, 0.3601, 0.7339, 0.3696, 0.7243, 0.3602, 0.7327, 0.3514, 0.7378, 0.3558, 0.7291, 0.365, 0.7191, 0.355, 0.727, 0.3465, 0.7327, 0.3514, 0.7243, 0.3602, 0.7131, 0.349, 0.7204, 0.3409, 0.727, 0.3465, 0.7191, 0.355, 0.7062, 0.3424, 0.713, 0.3345, 0.7204, 0.3409, 0.7131, 0.349, 0.6986, 0.3357, 0.7054, 0.3277, 0.713, 0.3345, 0.7062, 0.3424, 0.6908, 0.3299, 0.6978, 0.3213, 0.7054, 0.3277, 0.6986, 0.3357, 0.6838, 0.3249, 0.6911, 0.3156, 0.6978, 0.3213, 0.6908, 0.3299, 0.6853, 0.3106, 0.6941, 0.3013, 0.6994, 0.3067, 0.6911, 0.3156, 0.68, 0.3061, 0.6893, 0.2963, 0.6941, 0.3013, 0.6853, 0.3106, 0.7378, 0.3558, 0.7458, 0.3457, 0.7511, 0.3496, 0.7428, 0.3601, 0.7327, 0.3514, 0.7404, 0.3416, 0.7458, 0.3457, 0.7378, 0.3558, 0.727, 0.3465, 0.7344, 0.3373, 0.7404, 0.3416, 0.7327, 0.3514, 0.7204, 0.3409, 0.7276, 0.3323, 0.7344, 0.3373, 0.727, 0.3465, 0.713, 0.3345, 0.7199, 0.3264, 0.7276, 0.3323, 0.7204, 0.3409, 0.7054, 0.3277, 0.7123, 0.3196, 0.7199, 0.3264, 0.713, 0.3345, 0.6978, 0.3213, 0.7053, 0.3128, 0.7123, 0.3196, 0.7054, 0.3277, 0.6911, 0.3156, 0.6994, 0.3067, 0.7053, 0.3128, 0.6978, 0.3213, 0.6941, 0.3013, 0.7043, 0.2921, 0.7091, 0.2976, 0.6994, 0.3067, 0.6893, 0.2963, 0.6999, 0.287, 0.7043, 0.2921, 0.6941, 0.3013, 0.7458, 0.3457, 0.7536, 0.3344, 0.7591, 0.338, 0.7511, 0.3496, 0.7404, 0.3416, 0.7481, 0.3306, 0.7536, 0.3344, 0.7458, 0.3457, 0.7344, 0.3373, 0.742, 0.3265, 0.7481, 0.3306, 0.7404, 0.3416, 0.7276, 0.3323, 0.7353, 0.322, 0.742, 0.3265, 0.7344, 0.3373, 0.7199, 0.3264, 0.728, 0.3165, 0.7353, 0.322, 0.7276, 0.3323, 0.7123, 0.3196, 0.721, 0.3102, 0.728, 0.3165, 0.7199, 0.3264, 0.7053, 0.3128, 0.7146, 0.3037, 0.721, 0.3102, 0.7123, 0.3196, 0.6994, 0.3067, 0.7091, 0.2976, 0.7146, 0.3037, 0.7053, 0.3128, 0.7043, 0.2921, 0.7161, 0.282, 0.7207, 0.2874, 0.7091, 0.2976, 0.6999, 0.287, 0.7117, 0.277, 0.7161, 0.282, 0.7043, 0.2921, 0.7536, 0.3344, 0.7622, 0.3215, 0.7676, 0.3252, 0.7591, 0.338, 0.7481, 0.3306, 0.7566, 0.3178, 0.7622, 0.3215, 0.7536, 0.3344, 0.742, 0.3265, 0.7507, 0.3138, 0.7566, 0.3178, 0.7481, 0.3306, 0.7353, 0.322, 0.7444, 0.3095, 0.7507, 0.3138, 0.742, 0.3265, 0.728, 0.3165, 0.7379, 0.3045, 0.7444, 0.3095, 0.7353, 0.322, 0.721, 0.3102, 0.7316, 0.2989, 0.7379, 0.3045, 0.728, 0.3165, 0.7146, 0.3037, 0.7258, 0.2931, 0.7316, 0.2989, 0.721, 0.3102, 0.7091, 0.2976, 0.7207, 0.2874, 0.7258, 0.2931, 0.7146, 0.3037, 0.7161, 0.282, 0.7294, 0.2704, 0.7341, 0.2754, 0.7207, 0.2874, 0.7117, 0.277, 0.7248, 0.2656, 0.7294, 0.2704, 0.7161, 0.282, 0.7622, 0.3215, 0.7721, 0.307, 0.7774, 0.3108, 0.7676, 0.3252, 0.7566, 0.3178, 0.7666, 0.303, 0.7721, 0.307, 0.7622, 0.3215, 0.7507, 0.3138, 0.761, 0.299, 0.7666, 0.303, 0.7566, 0.3178, 0.7444, 0.3095, 0.7553, 0.2947, 0.761, 0.299, 0.7507, 0.3138, 0.7379, 0.3045, 0.7497, 0.2902, 0.7553, 0.2947, 0.7444, 0.3095, 0.7316, 0.2989, 0.7442, 0.2854, 0.7497, 0.2902, 0.7379, 0.3045, 0.7258, 0.2931, 0.739, 0.2804, 0.7442, 0.2854, 0.7316, 0.2989, 0.7207, 0.2874, 0.7341, 0.2754, 0.739, 0.2804, 0.7258, 0.2931, 0.7294, 0.2704, 0.7517, 0.2476, 0.7565, 0.2521, 0.7341, 0.2754, 0.7248, 0.2656, 0.7469, 0.243, 0.7517, 0.2476, 0.7294, 0.2704, 0.7721, 0.307, 0.7915, 0.2816, 0.7967, 0.2858, 0.7774, 0.3108, 0.7666, 0.303, 0.7863, 0.2775, 0.7915, 0.2816, 0.7721, 0.307, 0.761, 0.299, 0.7811, 0.2733, 0.7863, 0.2775, 0.7666, 0.303, 0.7553, 0.2947, 0.776, 0.2692, 0.7811, 0.2733, 0.761, 0.299, 0.7497, 0.2902, 0.7711, 0.265, 0.776, 0.2692, 0.7553, 0.2947, 0.7442, 0.2854, 0.7662, 0.2608, 0.7711, 0.265, 0.7497, 0.2902, 0.739, 0.2804, 0.7613, 0.2565, 0.7662, 0.2608, 0.7442, 0.2854, 0.7341, 0.2754, 0.7565, 0.2521, 0.7613, 0.2565, 0.739, 0.2804, 0.7517, 0.2476, 0.7691, 0.2284, 0.7739, 0.2328, 0.7565, 0.2521, 0.7469, 0.243, 0.7641, 0.2239, 0.7691, 0.2284, 0.7517, 0.2476, 0.7915, 0.2816, 0.8079, 0.2615, 0.8132, 0.2659, 0.7967, 0.2858, 0.7863, 0.2775, 0.8027, 0.2573, 0.8079, 0.2615, 0.7915, 0.2816, 0.7811, 0.2733, 0.7976, 0.2532, 0.8027, 0.2573, 0.7863, 0.2775, 0.776, 0.2692, 0.7927, 0.2492, 0.7976, 0.2532, 0.7811, 0.2733, 0.7711, 0.265, 0.788, 0.2452, 0.7927, 0.2492, 0.776, 0.2692, 0.7662, 0.2608, 0.7833, 0.2412, 0.788, 0.2452, 0.7711, 0.265, 0.7613, 0.2565, 0.7786, 0.2371, 0.7833, 0.2412, 0.7662, 0.2608, 0.7565, 0.2521, 0.7739, 0.2328, 0.7786, 0.2371, 0.7613, 0.2565, 0.7691, 0.2284, 0.7832, 0.2129, 0.788, 0.2173, 0.7739, 0.2328, 0.7641, 0.2239, 0.7782, 0.2082, 0.7832, 0.2129, 0.7691, 0.2284, 0.8079, 0.2615, 0.8213, 0.2452, 0.8267, 0.2496, 0.8132, 0.2659, 0.8027, 0.2573, 0.816, 0.2409, 0.8213, 0.2452, 0.8079, 0.2615, 0.7976, 0.2532, 0.8109, 0.2369, 0.816, 0.2409, 0.8027, 0.2573, 0.7927, 0.2492, 0.806, 0.233, 0.8109, 0.2369, 0.7976, 0.2532, 0.788, 0.2452, 0.8015, 0.2292, 0.806, 0.233, 0.7927, 0.2492, 0.7833, 0.2412, 0.797, 0.2254, 0.8015, 0.2292, 0.788, 0.2452, 0.7786, 0.2371, 0.7925, 0.2215, 0.797, 0.2254, 0.7833, 0.2412, 0.7739, 0.2328, 0.788, 0.2173, 0.7925, 0.2215, 0.7786, 0.2371, 0.7832, 0.2129, 0.7947, 0.2005, 0.7995, 0.205, 0.788, 0.2173, 0.7782, 0.2082, 0.7896, 0.1957, 0.7947, 0.2005, 0.7832, 0.2129, 0.8213, 0.2452, 0.832, 0.232, 0.8376, 0.2367, 0.8267, 0.2496, 0.816, 0.2409, 0.8265, 0.2277, 0.832, 0.232, 0.8213, 0.2452, 0.8109, 0.2369, 0.8213, 0.2237, 0.8265, 0.2277, 0.816, 0.2409, 0.806, 0.233, 0.8166, 0.22, 0.8213, 0.2237, 0.8109, 0.2369, 0.8015, 0.2292, 0.8123, 0.2164, 0.8166, 0.22, 0.806, 0.233, 0.797, 0.2254, 0.808, 0.2128, 0.8123, 0.2164, 0.8015, 0.2292, 0.7925, 0.2215, 0.8038, 0.2091, 0.808, 0.2128, 0.797, 0.2254, 0.788, 0.2173, 0.7995, 0.205, 0.8038, 0.2091, 0.7925, 0.2215, 0.7947, 0.2005, 0.804, 0.1904, 0.8088, 0.1949, 0.7995, 0.205, 0.7896, 0.1957, 0.7986, 0.1855, 0.804, 0.1904, 0.7947, 0.2005, 0.832, 0.232, 0.8407, 0.2215, 0.8464, 0.2264, 0.8376, 0.2367, 0.8265, 0.2277, 0.835, 0.2169, 0.8407, 0.2215, 0.832, 0.232, 0.8213, 0.2237, 0.8299, 0.2129, 0.835, 0.2169, 0.8265, 0.2277, 0.8166, 0.22, 0.8253, 0.2093, 0.8299, 0.2129, 0.8213, 0.2237, 0.8123, 0.2164, 0.8212, 0.2058, 0.8253, 0.2093, 0.8166, 0.22, 0.808, 0.2128, 0.8172, 0.2024, 0.8212, 0.2058, 0.8123, 0.2164, 0.8038, 0.2091, 0.8131, 0.1989, 0.8172, 0.2024, 0.808, 0.2128, 0.7995, 0.205, 0.8088, 0.1949, 0.8131, 0.1989, 0.8038, 0.2091, 0.804, 0.1904, 0.8117, 0.1815, 0.8168, 0.1859, 0.8088, 0.1949, 0.7986, 0.1855, 0.806, 0.1767, 0.8117, 0.1815, 0.804, 0.1904, 0.8407, 0.2215, 0.8482, 0.2129, 0.8539, 0.2179, 0.8464, 0.2264, 0.835, 0.2169, 0.8426, 0.2081, 0.8482, 0.2129, 0.8407, 0.2215, 0.8299, 0.2129, 0.8375, 0.2038, 0.8426, 0.2081, 0.835, 0.2169, 0.8253, 0.2093, 0.8331, 0.1999, 0.8375, 0.2038, 0.8299, 0.2129, 0.8212, 0.2058, 0.8291, 0.1965, 0.8331, 0.1999, 0.8253, 0.2093, 0.8172, 0.2024, 0.8252, 0.1933, 0.8291, 0.1965, 0.8212, 0.2058, 0.8131, 0.1989, 0.8212, 0.1898, 0.8252, 0.1933, 0.8172, 0.2024, 0.8088, 0.1949, 0.8168, 0.1859, 0.8212, 0.1898, 0.8131, 0.1989, 0.8117, 0.1815, 0.819, 0.1731, 0.8242, 0.1772, 0.8168, 0.1859, 0.806, 0.1767, 0.8132, 0.1684, 0.819, 0.1731, 0.8117, 0.1815, 0.8482, 0.2129, 0.8552, 0.2048, 0.8609, 0.2099, 0.8539, 0.2179, 0.8426, 0.2081, 0.8498, 0.1997, 0.8552, 0.2048, 0.8482, 0.2129, 0.8375, 0.2038, 0.845, 0.1952, 0.8498, 0.1997, 0.8426, 0.2081, 0.8331, 0.1999, 0.8407, 0.1913, 0.845, 0.1952, 0.8375, 0.2038, 0.8291, 0.1965, 0.8367, 0.1877, 0.8407, 0.1913, 0.8331, 0.1999, 0.8252, 0.1933, 0.8328, 0.1844, 0.8367, 0.1877, 0.8291, 0.1965, 0.8212, 0.1898, 0.8287, 0.1809, 0.8328, 0.1844, 0.8252, 0.1933, 0.8168, 0.1859, 0.8242, 0.1772, 0.8287, 0.1809, 0.8212, 0.1898, 0.819, 0.1731, 0.8264, 0.1639, 0.8316, 0.1679, 0.8242, 0.1772, 0.8132, 0.1684, 0.8207, 0.1594, 0.8264, 0.1639, 0.819, 0.1731, 0.8552, 0.2048, 0.8631, 0.1961, 0.8686, 0.2012, 0.8609, 0.2099, 0.8498, 0.1997, 0.8579, 0.1911, 0.8631, 0.1961, 0.8552, 0.2048, 0.845, 0.1952, 0.8532, 0.1865, 0.8579, 0.1911, 0.8498, 0.1997, 0.8407, 0.1913, 0.8489, 0.1824, 0.8532, 0.1865, 0.845, 0.1952, 0.8367, 0.1877, 0.8447, 0.1787, 0.8489, 0.1824, 0.8407, 0.1913, 0.8328, 0.1844, 0.8406, 0.1751, 0.8447, 0.1787, 0.8367, 0.1877, 0.8287, 0.1809, 0.8363, 0.1716, 0.8406, 0.1751, 0.8328, 0.1844, 0.8242, 0.1772, 0.8316, 0.1679, 0.8363, 0.1716, 0.8287, 0.1809, 0.8264, 0.1639, 0.8346, 0.1533, 0.8398, 0.1574, 0.8316, 0.1679, 0.8207, 0.1594, 0.8291, 0.149, 0.8346, 0.1533, 0.8264, 0.1639, 0.8631, 0.1961, 0.8723, 0.1863, 0.8776, 0.1912, 0.8686, 0.2012, 0.8579, 0.1911, 0.8672, 0.1814, 0.8723, 0.1863, 0.8631, 0.1961, 0.8532, 0.1865, 0.8624, 0.1769, 0.8672, 0.1814, 0.8579, 0.1911, 0.8489, 0.1824, 0.8579, 0.1726, 0.8624, 0.1769, 0.8532, 0.1865, 0.8447, 0.1787, 0.8535, 0.1687, 0.8579, 0.1726, 0.8489, 0.1824, 0.8406, 0.1751, 0.8492, 0.165, 0.8535, 0.1687, 0.8447, 0.1787, 0.8363, 0.1716, 0.8447, 0.1612, 0.8492, 0.165, 0.8406, 0.1751, 0.8316, 0.1679, 0.8398, 0.1574, 0.8447, 0.1612, 0.8363, 0.1716, 0.8346, 0.1533, 0.844, 0.1415, 0.8492, 0.1457, 0.8398, 0.1574, 0.8291, 0.149, 0.8386, 0.1372, 0.844, 0.1415, 0.8346, 0.1533, 0.8723, 0.1863, 0.8826, 0.1751, 0.8878, 0.1799, 0.8776, 0.1912, 0.8672, 0.1814, 0.8775, 0.1704, 0.8826, 0.1751, 0.8723, 0.1863, 0.8624, 0.1769, 0.8726, 0.1659, 0.8775, 0.1704, 0.8672, 0.1814, 0.8579, 0.1726, 0.868, 0.1616, 0.8726, 0.1659, 0.8624, 0.1769, 0.8535, 0.1687, 0.8634, 0.1575, 0.868, 0.1616, 0.8579, 0.1726, 0.8492, 0.165, 0.8588, 0.1536, 0.8634, 0.1575, 0.8535, 0.1687, 0.8447, 0.1612, 0.8541, 0.1497, 0.8588, 0.1536, 0.8492, 0.165, 0.8398, 0.1574, 0.8492, 0.1457, 0.8541, 0.1497, 0.8447, 0.1612, 0.844, 0.1415, 0.8546, 0.1285, 0.8598, 0.1327, 0.8492, 0.1457, 0.8386, 0.1372, 0.8493, 0.1241, 0.8546, 0.1285, 0.844, 0.1415, 0.8826, 0.1751, 0.8939, 0.1626, 0.8991, 0.1673, 0.8878, 0.1799, 0.8775, 0.1704, 0.8888, 0.158, 0.8939, 0.1626, 0.8826, 0.1751, 0.8726, 0.1659, 0.8839, 0.1535, 0.8888, 0.158, 0.8775, 0.1704, 0.868, 0.1616, 0.8791, 0.1492, 0.8839, 0.1535, 0.8726, 0.1659, 0.8634, 0.1575, 0.8743, 0.145, 0.8791, 0.1492, 0.868, 0.1616, 0.8588, 0.1536, 0.8696, 0.141, 0.8743, 0.145, 0.8634, 0.1575, 0.8541, 0.1497, 0.8648, 0.1369, 0.8696, 0.141, 0.8588, 0.1536, 0.8492, 0.1457, 0.8598, 0.1327, 0.8648, 0.1369, 0.8541, 0.1497, 0.8546, 0.1285, 0.8664, 0.1144, 0.8715, 0.1187, 0.8598, 0.1327, 0.8493, 0.1241, 0.8611, 0.1101, 0.8664, 0.1144, 0.8546, 0.1285, 0.8939, 0.1626, 0.9061, 0.1489, 0.9113, 0.1534, 0.8991, 0.1673, 0.8888, 0.158, 0.901, 0.1444, 0.9061, 0.1489, 0.8939, 0.1626, 0.8839, 0.1535, 0.896, 0.1399, 0.901, 0.1444, 0.8888, 0.158, 0.8791, 0.1492, 0.8911, 0.1356, 0.896, 0.1399, 0.8839, 0.1535, 0.8743, 0.145, 0.8863, 0.1313, 0.8911, 0.1356, 0.8791, 0.1492, 0.8696, 0.141, 0.8814, 0.1272, 0.8863, 0.1313, 0.8743, 0.145, 0.8648, 0.1369, 0.8765, 0.123, 0.8814, 0.1272, 0.8696, 0.141, 0.8598, 0.1327, 0.8715, 0.1187, 0.8765, 0.123, 0.8648, 0.1369, 0.8664, 0.1144, 0.879, 0.09951, 0.8841, 0.1038, 0.8715, 0.1187, 0.8611, 0.1101, 0.8738, 0.09511, 0.879, 0.09951, 0.8664, 0.1144, 0.9061, 0.1489, 0.919, 0.1342, 0.9242, 0.1387, 0.9113, 0.1534, 0.901, 0.1444, 0.914, 0.1297, 0.919, 0.1342, 0.9061, 0.1489, 0.896, 0.1399, 0.9089, 0.1253, 0.914, 0.1297, 0.901, 0.1444, 0.8911, 0.1356, 0.904, 0.1209, 0.9089, 0.1253, 0.896, 0.1399, 0.8863, 0.1313, 0.899, 0.1166, 0.904, 0.1209, 0.8911, 0.1356, 0.8814, 0.1272, 0.8941, 0.1124, 0.899, 0.1166, 0.8863, 0.1313, 0.8765, 0.123, 0.8891, 0.1081, 0.8941, 0.1124, 0.8814, 0.1272, 0.8715, 0.1187, 0.8841, 0.1038, 0.8891, 0.1081, 0.8765, 0.123, 0.879, 0.09951, 0.8923, 0.0839, 0.8974, 0.08826, 0.8841, 0.1038, 0.8738, 0.09511, 0.8871, 0.07951, 0.8923, 0.0839, 0.879, 0.09951, 0.919, 0.1342, 0.9326, 0.1187, 0.9377, 0.1232, 0.9242, 0.1387, 0.914, 0.1297, 0.9275, 0.1143, 0.9326, 0.1187, 0.919, 0.1342, 0.9089, 0.1253, 0.9224, 0.1098, 0.9275, 0.1143, 0.914, 0.1297, 0.904, 0.1209, 0.9174, 0.1055, 0.9224, 0.1098, 0.9089, 0.1253, 0.899, 0.1166, 0.9124, 0.1012, 0.9174, 0.1055, 0.904, 0.1209, 0.8941, 0.1124, 0.9074, 0.09687, 0.9124, 0.1012, 0.899, 0.1166, 0.8891, 0.1081, 0.9024, 0.09257, 0.9074, 0.09687, 0.8941, 0.1124, 0.8841, 0.1038, 0.8974, 0.08826, 0.9024, 0.09257, 0.8891, 0.1081, 0.8923, 0.0839, 0.906, 0.06786, 0.9111, 0.07223, 0.8974, 0.08826, 0.8871, 0.07951, 0.9009, 0.06347, 0.906, 0.06786, 0.8923, 0.0839, 0.9326, 0.1187, 0.9464, 0.1028, 0.9515, 0.1072, 0.9377, 0.1232, 0.9275, 0.1143, 0.9413, 0.09834, 0.9464, 0.1028, 0.9326, 0.1187, 0.9224, 0.1098, 0.9363, 0.09393, 0.9413, 0.09834, 0.9275, 0.1143, 0.9174, 0.1055, 0.9312, 0.08956, 0.9363, 0.09393, 0.9224, 0.1098, 0.9124, 0.1012, 0.9262, 0.08521, 0.9312, 0.08956, 0.9174, 0.1055, 0.9074, 0.09687, 0.9212, 0.08089, 0.9262, 0.08521, 0.9124, 0.1012, 0.9024, 0.09257, 0.9162, 0.07657, 0.9212, 0.08089, 0.9074, 0.09687, 0.8974, 0.08826, 0.9111, 0.07223, 0.9162, 0.07657, 0.9024, 0.09257, 0.906, 0.06786, 0.9199, 0.05163, 0.925, 0.056, 0.9111, 0.07223, 0.9009, 0.06347, 0.9148, 0.04724, 0.9199, 0.05163, 0.906, 0.06786, 0.9464, 0.1028, 0.9605, 0.08665, 0.9656, 0.09109, 0.9515, 0.1072, 0.9413, 0.09834, 0.9554, 0.08222, 0.9605, 0.08665, 0.9464, 0.1028, 0.9363, 0.09393, 0.9503, 0.0778, 0.9554, 0.08222, 0.9413, 0.09834, 0.9312, 0.08956, 0.9452, 0.07341, 0.9503, 0.0778, 0.9363, 0.09393, 0.9262, 0.08521, 0.9402, 0.06905, 0.9452, 0.07341, 0.9312, 0.08956, 0.9212, 0.08089, 0.9352, 0.0647, 0.9402, 0.06905, 0.9262, 0.08521, 0.9162, 0.07657, 0.9301, 0.06036, 0.9352, 0.0647, 0.9212, 0.08089, 0.9111, 0.07223, 0.925, 0.056, 0.9301, 0.06036, 0.9162, 0.07657, 0.9199, 0.05163, 0.9338, 0.03546, 0.9389, 0.03983, 0.925, 0.056, 0.9148, 0.04724, 0.9286, 0.03107, 0.9338, 0.03546, 0.9199, 0.05163, 0.9605, 0.08665, 0.9744, 0.0706, 0.9795, 0.07504, 0.9656, 0.09109, 0.9554, 0.08222, 0.9693, 0.06616, 0.9744, 0.0706, 0.9605, 0.08665, 0.9503, 0.0778, 0.9643, 0.06174, 0.9693, 0.06616, 0.9554, 0.08222, 0.9452, 0.07341, 0.9592, 0.05733, 0.9643, 0.06174, 0.9503, 0.0778, 0.9402, 0.06905, 0.9541, 0.05294, 0.9592, 0.05733, 0.9452, 0.07341, 0.9352, 0.0647, 0.9491, 0.04856, 0.9541, 0.05294, 0.9402, 0.06905, 0.9301, 0.06036, 0.944, 0.04419, 0.9491, 0.04856, 0.9352, 0.0647, 0.925, 0.056, 0.9389, 0.03983, 0.944, 0.04419, 0.9301, 0.06036, 0.9338, 0.03546, 0.9473, 0.01959, 0.9524, 0.02395, 0.9389, 0.03983, 0.9286, 0.03107, 0.9421, 0.01523, 0.9473, 0.01959, 0.9338, 0.03546, 0.9744, 0.0706, 0.9881, 0.05493, 0.9932, 0.05937, 0.9795, 0.07504, 0.9693, 0.06616, 0.9831, 0.05048, 0.9881, 0.05493, 0.9744, 0.0706, 0.9643, 0.06174, 0.978, 0.04602, 0.9831, 0.05048, 0.9693, 0.06616, 0.9592, 0.05733, 0.9729, 0.04156, 0.978, 0.04602, 0.9643, 0.06174, 0.9541, 0.05294, 0.9678, 0.03712, 0.9729, 0.04156, 0.9592, 0.05733, 0.9491, 0.04856, 0.9627, 0.0327, 0.9678, 0.03712, 0.9541, 0.05294, 0.944, 0.04419, 0.9576, 0.02831, 0.9627, 0.0327, 0.9491, 0.04856, 0.9389, 0.03983, 0.9524, 0.02395, 0.9576, 0.02831, 0.944, 0.04419, 0.5337, 0.001399, 0.5337, 0.5338, 0.001399, 0.5338, 0.001399, 0.001399])
me_common.materials.append(mat_common)
me_common.use_remesh_preserve_volume = False
me_common.use_remesh_preserve_attributes = False
me_common.use_mirror_vertex_groups = False
me_common.update()

# ---- objects
ob_common = bpy.data.objects.new('COMMON', me_common)
ob_lamp = bpy.data.objects.new('Lamp', light_lamp)
ob_camera = bpy.data.objects.new('Camera', cam_camera)

# ---- transforms, parenting, visibility, modifiers, constraints
ob_common.location = (0.0, 0.0, -0.6)
ob_common.lineart.crease_threshold = 0.0
ob_lamp.location = (-1.199, -3.739, 3.947)
ob_lamp.rotation_euler = (0.6503, 0.05522, 1.866)
ob_lamp.lock_rotations_4d = False
ob_lamp.empty_display_type = 'ARROWS'
ob_lamp.color = (0.0, 0.0, 0.0, 0.0)
ob_lamp.lineart.crease_threshold = 0.0
ob_camera.location = (7.481, -6.508, 5.344)
ob_camera.rotation_euler = (1.109, 0.01082, 0.8149)
ob_camera.lock_rotations_4d = False
ob_camera.empty_display_type = 'ARROWS'
ob_camera.color = (0.0, 0.0, 0.0, 0.0)
ob_camera.display_type = 'WIRE'
ob_camera.lineart.crease_threshold = 0.0

# ---- collection membership
col_collection_1.objects.link(ob_common)
col_collection_1.objects.link(ob_lamp)
col_collection_1.objects.link(ob_camera)

# ---- scene / render settings (as saved in the file)
scene.camera = ob_camera
scene.frame_start = 1; scene.frame_end = 250; scene.frame_set(1)
scene.render.engine = 'BLENDER_EEVEE_NEXT'
scene.render.resolution_percentage = 50
scene.render.dither_intensity = 0.0
scene.cycles.use_denoising = False
scene.cycles.samples = 10
scene.cycles.sampling_pattern = 'TABULATED_SOBOL'
scene.cycles.light_sampling_threshold = 0.0
scene.cycles.use_adaptive_sampling = False
scene.cycles.use_light_tree = False
scene.cycles.blur_glossy = 0.0
scene.cycles.pixel_filter_type = 'GAUSSIAN'
scene.cycles.sample_clamp_indirect = 0.0
scene.view_settings.view_transform = 'Standard'
bpy.context.view_layer.update()
